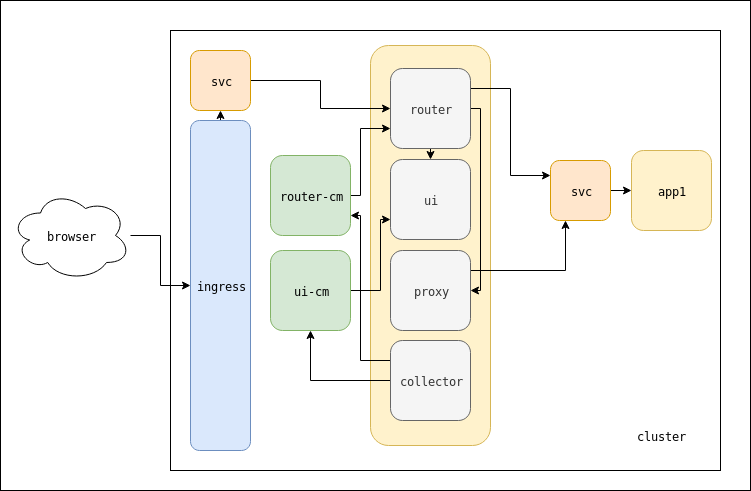

The diagram above was exported from draw.io. Its source (the exported page's mxGraphModel, read from the mxfile embedded in the PNG):
<mxGraphModel dx="1390" dy="760" grid="1" gridSize="10" guides="1" tooltips="1" connect="1" arrows="1" fold="1" page="1" pageScale="1" pageWidth="827" pageHeight="1169" math="0" shadow="0">
  <root>
    <mxCell id="0" />
    <mxCell id="1" parent="0" />
    <mxCell id="oAglbYil215_uM54k5en-33" value="" style="rounded=0;whiteSpace=wrap;html=1;" vertex="1" parent="1">
      <mxGeometry x="30" y="130" width="750" height="490" as="geometry" />
    </mxCell>
    <mxCell id="oAglbYil215_uM54k5en-2" value="" style="rounded=0;whiteSpace=wrap;html=1;" vertex="1" parent="1">
      <mxGeometry x="200" y="160" width="550" height="440" as="geometry" />
    </mxCell>
    <mxCell id="oAglbYil215_uM54k5en-17" style="edgeStyle=orthogonalEdgeStyle;rounded=0;orthogonalLoop=1;jettySize=auto;html=1;" edge="1" parent="1" source="oAglbYil215_uM54k5en-3" target="oAglbYil215_uM54k5en-4">
      <mxGeometry relative="1" as="geometry" />
    </mxCell>
    <mxCell id="oAglbYil215_uM54k5en-3" value="browser" style="ellipse;shape=cloud;whiteSpace=wrap;html=1;" vertex="1" parent="1">
      <mxGeometry x="40" y="320" width="120" height="90" as="geometry" />
    </mxCell>
    <mxCell id="oAglbYil215_uM54k5en-18" style="edgeStyle=orthogonalEdgeStyle;rounded=0;orthogonalLoop=1;jettySize=auto;html=1;exitX=0.5;exitY=0;exitDx=0;exitDy=0;entryX=0.5;entryY=1;entryDx=0;entryDy=0;" edge="1" parent="1" source="oAglbYil215_uM54k5en-4" target="oAglbYil215_uM54k5en-6">
      <mxGeometry relative="1" as="geometry" />
    </mxCell>
    <mxCell id="oAglbYil215_uM54k5en-4" value="ingress" style="rounded=1;whiteSpace=wrap;html=1;fillColor=#dae8fc;strokeColor=#6c8ebf;" vertex="1" parent="1">
      <mxGeometry x="220" y="250" width="60" height="330" as="geometry" />
    </mxCell>
    <mxCell id="oAglbYil215_uM54k5en-5" value="" style="rounded=1;whiteSpace=wrap;html=1;fillColor=#fff2cc;strokeColor=#d6b656;" vertex="1" parent="1">
      <mxGeometry x="400" y="175" width="120" height="400" as="geometry" />
    </mxCell>
    <mxCell id="oAglbYil215_uM54k5en-19" style="edgeStyle=orthogonalEdgeStyle;rounded=0;orthogonalLoop=1;jettySize=auto;html=1;exitX=1;exitY=0.5;exitDx=0;exitDy=0;entryX=0;entryY=0.5;entryDx=0;entryDy=0;" edge="1" parent="1" source="oAglbYil215_uM54k5en-6" target="oAglbYil215_uM54k5en-16">
      <mxGeometry relative="1" as="geometry" />
    </mxCell>
    <mxCell id="oAglbYil215_uM54k5en-6" value="svc" style="rounded=1;whiteSpace=wrap;html=1;fillColor=#ffe6cc;strokeColor=#d79b00;" vertex="1" parent="1">
      <mxGeometry x="220" y="180" width="60" height="60" as="geometry" />
    </mxCell>
    <mxCell id="oAglbYil215_uM54k5en-24" style="edgeStyle=orthogonalEdgeStyle;rounded=0;orthogonalLoop=1;jettySize=auto;html=1;entryX=0;entryY=0.75;entryDx=0;entryDy=0;" edge="1" parent="1" source="oAglbYil215_uM54k5en-7" target="oAglbYil215_uM54k5en-16">
      <mxGeometry relative="1" as="geometry">
        <Array as="points">
          <mxPoint x="390" y="325" />
          <mxPoint x="390" y="258" />
        </Array>
      </mxGeometry>
    </mxCell>
    <mxCell id="oAglbYil215_uM54k5en-7" value="router-cm" style="rounded=1;whiteSpace=wrap;html=1;fillColor=#d5e8d4;strokeColor=#82b366;" vertex="1" parent="1">
      <mxGeometry x="300" y="285" width="80" height="80" as="geometry" />
    </mxCell>
    <mxCell id="oAglbYil215_uM54k5en-27" style="edgeStyle=orthogonalEdgeStyle;rounded=0;orthogonalLoop=1;jettySize=auto;html=1;exitX=1;exitY=0.5;exitDx=0;exitDy=0;entryX=0;entryY=0.5;entryDx=0;entryDy=0;" edge="1" parent="1" source="oAglbYil215_uM54k5en-9" target="oAglbYil215_uM54k5en-11">
      <mxGeometry relative="1" as="geometry" />
    </mxCell>
    <mxCell id="oAglbYil215_uM54k5en-9" value="svc" style="rounded=1;whiteSpace=wrap;html=1;fillColor=#ffe6cc;strokeColor=#d79b00;" vertex="1" parent="1">
      <mxGeometry x="580" y="290" width="60" height="60" as="geometry" />
    </mxCell>
    <mxCell id="oAglbYil215_uM54k5en-25" style="edgeStyle=orthogonalEdgeStyle;rounded=0;orthogonalLoop=1;jettySize=auto;html=1;exitX=1;exitY=0.5;exitDx=0;exitDy=0;entryX=0;entryY=0.75;entryDx=0;entryDy=0;" edge="1" parent="1" source="oAglbYil215_uM54k5en-10" target="oAglbYil215_uM54k5en-15">
      <mxGeometry relative="1" as="geometry">
        <Array as="points">
          <mxPoint x="410" y="420" />
          <mxPoint x="410" y="349" />
        </Array>
      </mxGeometry>
    </mxCell>
    <mxCell id="oAglbYil215_uM54k5en-10" value="ui-cm" style="rounded=1;whiteSpace=wrap;html=1;fillColor=#d5e8d4;strokeColor=#82b366;" vertex="1" parent="1">
      <mxGeometry x="300" y="380" width="80" height="80" as="geometry" />
    </mxCell>
    <mxCell id="oAglbYil215_uM54k5en-11" value="app1" style="rounded=1;whiteSpace=wrap;html=1;fillColor=#fff2cc;strokeColor=#d6b656;" vertex="1" parent="1">
      <mxGeometry x="661" y="280" width="80" height="80" as="geometry" />
    </mxCell>
    <mxCell id="oAglbYil215_uM54k5en-22" style="edgeStyle=orthogonalEdgeStyle;rounded=0;orthogonalLoop=1;jettySize=auto;html=1;exitX=0;exitY=0.5;exitDx=0;exitDy=0;" edge="1" parent="1" source="oAglbYil215_uM54k5en-13" target="oAglbYil215_uM54k5en-10">
      <mxGeometry relative="1" as="geometry" />
    </mxCell>
    <mxCell id="oAglbYil215_uM54k5en-23" style="edgeStyle=orthogonalEdgeStyle;rounded=0;orthogonalLoop=1;jettySize=auto;html=1;exitX=0;exitY=0.25;exitDx=0;exitDy=0;entryX=1;entryY=0.75;entryDx=0;entryDy=0;" edge="1" parent="1" source="oAglbYil215_uM54k5en-13" target="oAglbYil215_uM54k5en-7">
      <mxGeometry relative="1" as="geometry">
        <Array as="points">
          <mxPoint x="390" y="490" />
          <mxPoint x="390" y="345" />
        </Array>
      </mxGeometry>
    </mxCell>
    <mxCell id="oAglbYil215_uM54k5en-13" value="collector" style="rounded=1;whiteSpace=wrap;html=1;fillColor=#f5f5f5;strokeColor=#666666;fontColor=#333333;" vertex="1" parent="1">
      <mxGeometry x="420" y="470" width="80" height="80" as="geometry" />
    </mxCell>
    <mxCell id="oAglbYil215_uM54k5en-31" style="edgeStyle=orthogonalEdgeStyle;rounded=0;orthogonalLoop=1;jettySize=auto;html=1;exitX=1;exitY=0.25;exitDx=0;exitDy=0;entryX=0.25;entryY=1;entryDx=0;entryDy=0;" edge="1" parent="1" source="oAglbYil215_uM54k5en-14" target="oAglbYil215_uM54k5en-9">
      <mxGeometry relative="1" as="geometry" />
    </mxCell>
    <mxCell id="oAglbYil215_uM54k5en-14" value="proxy" style="rounded=1;whiteSpace=wrap;html=1;fillColor=#f5f5f5;strokeColor=#666666;fontColor=#333333;" vertex="1" parent="1">
      <mxGeometry x="420" y="380" width="80" height="80" as="geometry" />
    </mxCell>
    <mxCell id="oAglbYil215_uM54k5en-15" value="ui" style="rounded=1;whiteSpace=wrap;html=1;fillColor=#f5f5f5;strokeColor=#666666;fontColor=#333333;" vertex="1" parent="1">
      <mxGeometry x="420" y="289" width="80" height="80" as="geometry" />
    </mxCell>
    <mxCell id="oAglbYil215_uM54k5en-20" style="edgeStyle=orthogonalEdgeStyle;rounded=0;orthogonalLoop=1;jettySize=auto;html=1;exitX=0.5;exitY=1;exitDx=0;exitDy=0;entryX=0.5;entryY=0;entryDx=0;entryDy=0;" edge="1" parent="1" source="oAglbYil215_uM54k5en-16" target="oAglbYil215_uM54k5en-15">
      <mxGeometry relative="1" as="geometry" />
    </mxCell>
    <mxCell id="oAglbYil215_uM54k5en-21" style="edgeStyle=orthogonalEdgeStyle;rounded=0;orthogonalLoop=1;jettySize=auto;html=1;exitX=1;exitY=0.5;exitDx=0;exitDy=0;entryX=1;entryY=0.5;entryDx=0;entryDy=0;" edge="1" parent="1" source="oAglbYil215_uM54k5en-16" target="oAglbYil215_uM54k5en-14">
      <mxGeometry relative="1" as="geometry">
        <Array as="points">
          <mxPoint x="510" y="238" />
          <mxPoint x="510" y="420" />
        </Array>
      </mxGeometry>
    </mxCell>
    <mxCell id="oAglbYil215_uM54k5en-26" style="edgeStyle=orthogonalEdgeStyle;rounded=0;orthogonalLoop=1;jettySize=auto;html=1;exitX=1;exitY=0.25;exitDx=0;exitDy=0;entryX=0;entryY=0.25;entryDx=0;entryDy=0;" edge="1" parent="1" source="oAglbYil215_uM54k5en-16" target="oAglbYil215_uM54k5en-9">
      <mxGeometry relative="1" as="geometry" />
    </mxCell>
    <mxCell id="oAglbYil215_uM54k5en-16" value="router" style="rounded=1;whiteSpace=wrap;html=1;fillColor=#f5f5f5;strokeColor=#666666;fontColor=#333333;" vertex="1" parent="1">
      <mxGeometry x="420" y="198" width="80" height="80" as="geometry" />
    </mxCell>
    <mxCell id="oAglbYil215_uM54k5en-32" value="&lt;div&gt;cluster&lt;/div&gt;" style="text;html=1;strokeColor=none;fillColor=none;align=center;verticalAlign=middle;whiteSpace=wrap;rounded=0;" vertex="1" parent="1">
      <mxGeometry x="670" y="555" width="40" height="20" as="geometry" />
    </mxCell>
  </root>
</mxGraphModel>